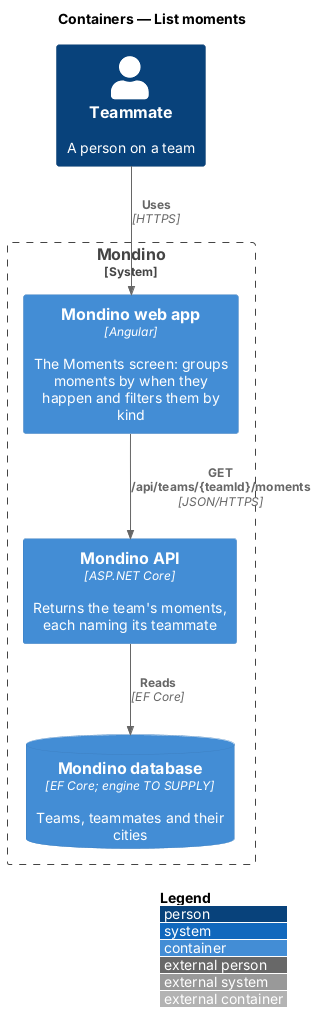

The diagram above was rendered by PlantUML. Its source (embedded in the PNG):
@startuml
!include <C4/C4_Container>
LAYOUT_WITH_LEGEND()
title Containers — List moments

Person(teammate, "Teammate", "A person on a team")
System_Boundary(mondino, "Mondino") {
  Container(web, "Mondino web app", "Angular", "The Moments screen: groups moments by when they happen and filters them by kind")
  Container(api, "Mondino API", "ASP.NET Core", "Returns the team's moments, each naming its teammate")
  ContainerDb(db, "Mondino database", "EF Core; engine TO SUPPLY", "Teams, teammates and their cities")
}

Rel(teammate, web, "Uses", "HTTPS")
Rel(web, api, "GET /api/teams/{teamId}/moments", "JSON/HTTPS")
Rel(api, db, "Reads", "EF Core")
@enduml